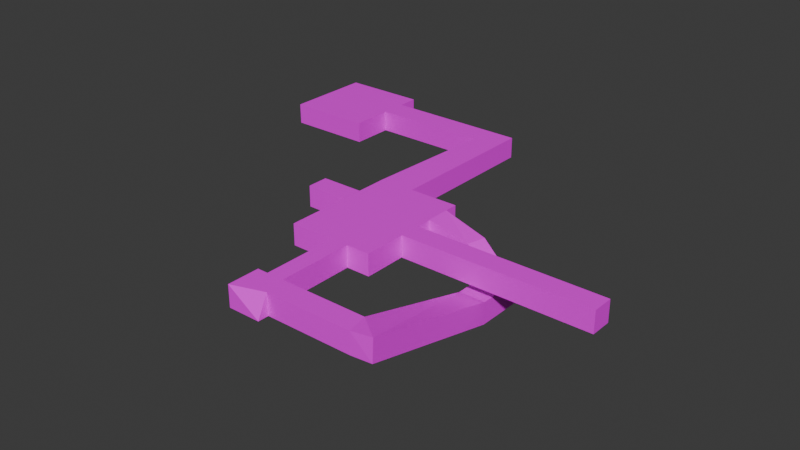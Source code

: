 # Source: location2.blend  (saved by Blender 4.0.36; exported with 4.5.12 LTS)
import bpy
from mathutils import Matrix  # noqa: F401  (used for matrix-valued properties, if any)

bpy.ops.wm.read_factory_settings(use_empty=True)
scene = bpy.context.scene
scene.name = 'Scene'

# ---- collections
col_collection = bpy.data.collections.new('Collection'); scene.collection.children.link(col_collection)

# ---- images (referenced by path relative to the original .blend; pixels are not part of the script)
import os
ASSET_DIR = os.environ.get("B2B_ASSET_DIR", "")  # directory of the original .blend (textures are referenced by path, not embedded)
HERE = os.path.dirname(os.path.abspath(__file__))  # packed textures are extracted next to this script under _unpacked/

def load_image(name, relpath, width, height, colorspace="sRGB"):
    """Load a texture the original file referenced (path relative to the .blend, or extracted next to this script)."""
    p = next((c for c in (os.path.join(HERE, relpath), os.path.join(ASSET_DIR, relpath)) if relpath and os.path.exists(c)), "")
    if p:
        img = bpy.data.images.load(p, check_existing=True)
        img.name = name
    else:  # same state as the original file: an image datablock whose file is absent (Cycles renders it pink)
        img = bpy.data.images.new(name, width, height)
        img.source = "FILE"
        img.filepath = "//" + (relpath or name)
    img.colorspace_settings.name = colorspace
    return img
img_black_stacked_stones_jpg = load_image('black-stacked-stones.jpg', 'black-stacked-stones.jpg', 1024, 1024, 'sRGB')

# ---- materials (node trees are filled in below, after node groups)
mat_material = bpy.data.materials.new('Material')
mat_material.alpha_threshold = 0.0
mat_material.use_transparent_shadow = False
mat_material.roughness = 0.5
mat_material.line_color = (0.0, 0.0, 0.0, 1.0)

# ---- material node trees
mat_material.use_nodes = True; mat_material.node_tree.nodes.clear()
_N = mat_material.node_tree.nodes; _L = mat_material.node_tree.links
n0 = _N.new('ShaderNodeOutputMaterial'); n0.name = 'Material Output'; n0.location = (300, 300)
n1 = _N.new('ShaderNodeBsdfPrincipled'); n1.name = 'Principled BSDF'; n1.location = (10, 300)
n1.inputs[3].default_value = 1.45
n2 = _N.new('ShaderNodeTexImage'); n2.name = 'Image Texture'; n2.location = (-280, 280)
n2.image = img_black_stacked_stones_jpg
_L.new(n1.outputs[0], n0.inputs[0])
_L.new(n2.outputs[0], n1.inputs[0])
n0.is_active_output = True

# ---- world
world_world = bpy.data.worlds.new('World'); scene.world = world_world
world_world.use_nodes = True; world_world.node_tree.nodes.clear()
_N = world_world.node_tree.nodes; _L = world_world.node_tree.links
n0 = _N.new('ShaderNodeOutputWorld'); n0.name = 'World Output'; n0.location = (300, 300)
n1 = _N.new('ShaderNodeBackground'); n1.name = 'Background'; n1.location = (10, 300)
n1.inputs[0].default_value = (0.05088, 0.05088, 0.05088, 1.0)
_L.new(n1.outputs[0], n0.inputs[0])
n0.is_active_output = True
world_world.color = (0.05088, 0.05088, 0.05088)
world_world.use_sun_shadow = False
world_world.sun_shadow_jitter_overblur = 0.0

# ---- meshes
me_cube = bpy.data.meshes.new('Cube')
me_cube.from_pydata([(-8.826, 1.0, 1.0), (-8.826, 1.0, -1.0), (-8.826, -1.0, 1.0), (-8.826, -1.0, -1.0), (8.826, 1.0, 1.0), (8.826, 1.0, -1.0), (8.826, -1.0, 1.0), (8.826, -1.0, -1.0), (-8.826, -5.0, 1.0), (-8.826, -5.0, -1.0), (-8.826, 6.0, 1.0), (-8.826, 6.0, -1.0), (-16.83, 3.0, 1.0), (-16.83, 3.0, -1.0), (-16.83, 1.0, 1.0), (-16.83, 1.0, -1.0), (-16.83, -5.0, 1.0), (-16.83, -5.0, -1.0), (-16.83, 6.0, 1.0), (-16.83, 6.0, -1.0), (-16.16, 6.0, 1.0), (-13.49, 6.0, 1.0), (-13.49, 6.0, -1.0), (-16.16, 6.0, -1.0), (-11.03, -5.0, -1.0), (-12.63, -5.0, -1.0), (-12.63, -5.0, 1.0), (-11.03, -5.0, 1.0), (-16.16, 21.0, 1.0), (-13.49, 21.0, 1.0), (-13.49, 21.0, -1.0), (-16.16, 21.0, -1.0), (-13.49, 18.5, 1.0), (-16.16, 18.5, 1.0), (-16.16, 18.53, -1.0), (-13.49, 18.53, -1.0), (-27.16, 21.0, 1.0), (-27.16, 21.0, -1.0), (-27.16, 18.5, 1.0), (-27.16, 18.53, -1.0), (-27.16, 14.5, 1.0), (-27.16, 14.53, -1.0), (-27.16, 23.0, 1.0), (-27.16, 23.0, -1.0), (-35.16, 14.5, 1.0), (-35.16, 14.53, -1.0), (-35.16, 23.0, 1.0), (-35.16, 23.0, -1.0), (-20.83, 3.0, 1.0), (-20.83, 3.0, -1.0), (-20.83, 1.0, 1.0), (-20.83, 1.0, -1.0), (-11.03, -12.0, -1.0), (-12.63, -12.0, -1.0), (-12.63, -12.0, 1.0), (-11.03, -12.0, 1.0), (-13.63, -12.0, -1.0), (-13.63, -12.0, 1.0), (-13.63, -15.0, -1.0), (-13.63, -15.0, 1.0), (-10.63, -15.0, -1.0), (-10.63, -15.0, 1.0), (-10.63, -14.0, -1.0), (-10.63, -14.0, 1.0), (-3.026, -12.0, -1.0), (-3.026, -12.0, 1.0), (-2.626, -14.0, -1.0), (-2.626, -14.0, 1.0), (-3.026, -12.0, -1.0), (-3.026, -12.0, 1.0), (-2.626, -14.0, -1.0), (-2.626, -14.0, 1.0), (-0.626, -12.0, 1.0), (-0.626, -12.0, -1.0), (-0.626, -14.0, -1.0), (-0.626, -14.0, 1.0), (-3.026, -1.0, -4.0), (-3.026, -1.0, -2.0), (-0.626, -1.0, -2.0), (-0.626, -1.0, -4.0), (-8.826, 4.75, -1.0), (-8.826, 4.75, 1.0), (-8.826, 2.5, -1.0), (-8.826, 2.5, 1.0), (-2.626, 4.398, -4.0), (-2.626, 4.398, -2.0), (-0.626, 4.398, -2.0), (-0.626, 4.398, -4.0), (-3.026, 2.699, -2.0), (-3.026, 2.699, -4.0), (-0.626, 2.699, -2.0), (-0.626, 2.699, -4.0), (-4.626, 4.398, -2.0), (-4.626, 4.398, 0.0), (-5.026, 2.699, 0.0), (-5.026, 2.699, -2.0), (-6.462, -5.302, -0.7102)], [], [(6, 2, 0, 4), (1, 0, 83, 82), (7, 6, 4, 5), (3, 9, 8, 2), (80, 81, 10, 11), (35, 30, 31, 34), (33, 28, 29, 32), (20, 33, 32, 21), (22, 35, 34, 23), (33, 38, 36, 28), (31, 37, 39, 34), (30, 29, 36, 37), (22, 21, 29, 30), (38, 33, 34, 39), (33, 20, 23, 34), (39, 41, 40, 38), (37, 36, 42, 43), (43, 42, 46, 47), (41, 45, 44, 40), (45, 47, 46, 44), (46, 42, 40, 44), (43, 47, 45, 41), (10, 21, 22, 11), (9, 24, 27, 8), (25, 17, 16, 26), (15, 13, 49, 51), (12, 14, 50, 48), (17, 15, 14, 16), (23, 20, 18, 19), (19, 18, 12, 13), (11, 19, 17, 9), (24, 52, 55, 27), (25, 26, 54, 53), (26, 27, 55, 54), (24, 25, 53, 52), (53, 54, 57, 56), (56, 57, 59, 58), (58, 59, 61, 60), (60, 61, 63, 62), (58, 60, 52, 56), (62, 63, 67, 66), (52, 64, 65, 55), (66, 67, 71, 70), (64, 68, 69, 65), (70, 71, 75, 74), (74, 75, 72, 73), (73, 72, 78, 79), (68, 76, 77, 69), (91, 90, 86, 87), (94, 95, 82, 83), (80, 92, 93, 81), (87, 86, 85, 84), (76, 89, 88, 77), (79, 78, 90, 91), (89, 95, 94, 88), (84, 85, 93, 92), (1, 5, 4, 0), (5, 1, 3, 7), (7, 3, 2, 6), (73, 79, 76, 68), (79, 91, 89, 76), (73, 68, 70, 74), (52, 62, 70, 68), (84, 89, 91, 87), (89, 84, 92, 95), (92, 80, 82, 95), (51, 50, 14, 15), (13, 12, 48, 49), (59, 57, 55, 61), (60, 62, 52), (61, 55, 63), (63, 55, 69, 71), (71, 69, 72, 75), (78, 72, 69, 77), (88, 90, 78, 77), (90, 88, 85, 86), (94, 93, 85, 88), (94, 83, 81, 93), (10, 8, 16, 18)])
_uv = me_cube.uv_layers.new(name='UVMap')
_uv.uv.foreach_set('vector', [0.2842, -2.8, 0.2842, 3.8, -0.2093, 3.8, -0.2093, -2.8, 0.7221, -0.2499, 0.7221, 0.5, 0.3509, 0.5, 0.3509, -0.2499, 8.132e-05, 0.9999, 8.126e-05, 8.123e-05, 0.66, 8.123e-05, 0.66, 0.9999, 0.3506, -0.2499, 0.3506, 1.25, -0.1443, 1.25, -0.1443, -0.2499, 6.422e-05, 0.9999, 6.427e-05, 6.429e-05, 0.4125, 6.427e-05, 0.4125, 0.9999, -3.353, -3.045, -3.353, -4.249, -2.495, -4.249, -2.495, -3.045, 0.5034, -0.7299, 0.5034, -1.345, 0.9363, -1.345, 0.9363, -0.7299, 0.5034, 2.345, 0.5034, -0.7299, 0.9363, -0.7299, 0.9363, 2.345, -3.353, 3.067, -3.353, -3.045, -2.495, -3.045, -2.495, 3.067, 0.5034, -0.7299, -1.282, -0.7299, -1.282, -1.345, 0.5034, -1.345, -2.495, -4.249, 1.046, -4.249, 1.046, -3.045, -2.495, -3.045, 0.2205, 4.278, -0.1869, 4.28, -0.1985, 0.06245, 0.2089, 0.05988, 0.2332, 8.907, -0.1742, 8.909, -0.1869, 4.28, 0.2205, 4.278, -0.1635, 4.644, -0.1428, 1.718, 0.2084, 1.724, 0.1876, 4.65, -0.1428, 1.718, -0.1557, -1.607, 0.1955, -1.61, 0.2084, 1.724, 0.2371, -9.342, 0.2135, -8.108, -0.1939, -8.116, -0.1703, -9.35, 0.2089, 0.05988, -0.1985, 0.06245, -0.2002, -0.5548, 0.2072, -0.5574, 0.2072, -0.5574, -0.2002, -0.5548, -0.207, -3.024, 0.2004, -3.026, 0.2135, -8.108, 0.1932, -5.639, -0.2142, -5.647, -0.1939, -8.116, 0.1932, -5.639, 0.2004, -3.026, -0.207, -3.024, -0.2142, -5.647, 2.236, 0.746, 0.9372, 0.746, 0.9372, -1.345, 2.236, -1.345, 1.049, 1.119, 3.624, 1.119, 3.624, 5.249, 1.049, 5.249, -0.1702, 10.35, -0.1742, 8.909, 0.2332, 8.907, 0.2371, 10.35, 0.9356, -3.15, 0.9356, -2.366, 0.4657, -2.366, 0.4657, -3.15, -0.7065, -1.972, -0.7065, -4.331, 0.03504, -4.331, 0.03504, -1.972, -0.2969, -0.8998, 0.627, -0.8998, 0.627, 1.9, -0.2969, 1.9, -0.2474, -0.7499, 0.5775, -0.7499, 0.5775, 1.75, -0.2474, 1.75, -0.7065, -4.331, -0.7065, -7.702, 0.03504, -7.702, 0.03504, -4.331, 0.1955, -1.61, -0.1557, -1.607, -0.1563, -1.785, 0.1948, -1.788, 0.1948, -1.788, -0.1563, -1.785, -0.1594, -2.583, 0.1917, -2.586, 1.049, -4.249, 3.624, -4.249, 3.624, 1.116, 1.049, 1.116, 0.9356, -2.366, 0.9356, 0.1255, 0.4657, 0.1255, 0.4657, -2.366, -0.7065, -1.972, 0.03504, -1.972, 0.03504, 1.961, -0.7065, 1.961, 1.976, -1.949, 2.278, -1.949, 2.278, 0.05591, 1.976, 0.05591, 3.627, -4.249, 4.142, -4.249, 4.142, -0.8345, 3.627, -0.8345, -0.7065, 1.961, 0.03504, 1.961, 0.03504, 2.522, -0.7065, 2.522, -0.7065, 2.522, 0.03504, 2.522, 0.03504, 4.208, -0.7065, 4.208, -0.7065, 4.208, 0.03504, 4.208, 0.03504, 5.893, -0.7065, 5.893, -0.7065, 5.893, 0.03504, 5.893, 0.03504, 6.455, -0.7065, 6.455, 0.4493, -1.95, 0.4493, -0.8191, -0.2969, -0.9699, -0.2969, -1.95, -0.7065, 6.455, 0.03504, 6.455, 0.03504, 10.95, -0.7065, 10.95, 0.9356, 0.1255, 0.9356, 2.973, 0.4657, 2.973, 0.4657, 0.1255, 0.0, 0.0, 0.0, 0.0, 0.0, 0.0, 0.0, 0.0, 0.0, 0.0, 0.0, 0.0, 0.0, 0.0, 0.0, 0.0, 0.7776, -8.826, 0.03601, -8.826, 0.03601, -9.95, 0.7776, -9.95, 0.3402, 5.166, -0.3228, 5.35, -0.4441, 4.345, 0.2189, 4.161, 0.2189, 4.161, -0.4441, 4.345, -0.1167, -1.455, 0.5462, -1.639, -0.005163, 4.15, -0.71, 0.2337, -0.2401, 0.2337, 0.4647, 4.15, 0.3219, -3.497, -0.341, -3.313, -0.4441, -4.166, 0.2189, -4.35, 0.2298, -1.795, -0.2401, -1.795, -0.005164, -3.15, 0.4647, -3.15, 0.6972, -2.118, 0.2861, 0.71, -0.5087, 0.1287, -0.09757, -2.7, 0.3136, 3.7, -0.4812, 3.118, -0.09757, 1.914, 0.6972, 2.496, -0.71, 0.2337, -0.71, -1.083, -0.2401, -1.083, -0.2401, 0.2337, 0.5462, -1.639, -0.1167, -1.455, -0.341, -3.313, 0.3219, -3.497, -0.71, -1.083, -0.2401, -1.795, 0.2298, -1.795, -0.2401, -1.083, 0.6972, 2.496, -0.09757, 1.914, -0.5087, 0.1287, 0.2861, 0.71, -0.2078, 3.78, -0.2078, -2.78, 0.2827, -2.78, 0.2827, 3.78, 0.2206, -1.95, 0.2206, 2.95, -0.1458, 2.95, -0.1458, -1.95, 0.3063, -3.095, 0.3063, 4.095, -0.2314, 4.095, -0.2314, -3.095, -0.9315, 3.15, -0.9315, -0.3283, -0.4483, -0.3283, -0.4483, 3.15, -0.9315, -0.3283, -0.9315, -1.457, -0.4483, -1.457, -0.4483, -0.3283, -0.2969, 2.95, -0.2969, 2.045, 0.2006, 2.196, 0.2006, 2.95, -0.2969, -0.9699, 0.2006, -0.8191, 0.2006, 2.196, -0.2969, 2.045, -0.5288, -1.975, -0.4483, -1.457, -0.9315, -1.457, -0.9315, -1.975, -0.4483, -1.457, -0.5288, -1.975, 0.03925, -2.034, 0.1198, -1.516, 0.03925, -2.034, 0.908, -2.15, 0.9111, -1.463, 0.1198, -1.516, -0.7065, -9.95, 0.03504, -9.95, 0.03504, -7.702, -0.7065, -7.702, 0.1917, -2.586, -0.1594, -2.583, -0.1635, -3.647, 0.1876, -3.65, 1.029, 1.203, 1.029, 2.062, 0.5375, 2.062, 0.4619, 1.203, 0.4493, -0.8191, 0.2006, -0.8191, -0.2969, -0.9699, 0.0, 0.0, 0.0, 0.0, 0.0, 0.0, 0.3849, -1.949, 0.4605, -1.376, -1.052, -1.376, -1.128, -1.949, -1.128, -1.949, -1.052, -1.376, -1.506, -1.376, -1.506, -1.949, -1.506, 1.89, -1.506, -1.376, -1.052, -1.376, -1.052, 1.89, -1.052, 2.949, -1.506, 2.949, -1.506, 1.89, -1.052, 1.89, 0.9203, 0.6422, 0.9169, -0.08985, 1.259, 0.02858, 1.262, 0.6386, 0.952, -0.951, 1.295, -0.8326, 1.259, 0.02858, 0.9169, -0.08985, 0.952, -0.951, 0.912, -2.15, 1.365, -2.15, 1.295, -0.8326, 1.974, -1.949, 1.974, 1.202, 0.4619, 1.202, 0.4619, -1.949])
me_cube.materials.append(mat_material)
me_cube.use_mirror_vertex_groups = False
me_cube.update()

# ---- objects
ob_cube = bpy.data.objects.new('Cube', me_cube)

# ---- transforms, parenting, visibility, modifiers, constraints
ob_cube.location = (0.0, 0.0, 0.0)
ob_cube.lock_rotations_4d = False
ob_cube.empty_display_type = 'ARROWS'
ob_cube.lineart.crease_threshold = 0.0
_m = ob_cube.modifiers.new('Decimate', 'DECIMATE')
_m.ratio = 0.9048

# ---- collection membership
col_collection.objects.link(ob_cube)

# ---- scene / render settings (as saved in the file)
scene.frame_start = 1; scene.frame_end = 250; scene.frame_set(1)
scene.render.engine = 'BLENDER_EEVEE_NEXT'
scene.cycles.sampling_pattern = 'TABULATED_SOBOL'
bpy.context.view_layer.update()

# ---- added for rendering (the .blend has no active camera and no usable light): camera, sun
cam_auto = bpy.data.cameras.new('AutoCamera')
cam_auto.lens = 50.0
cam_auto.sensor_width = 36.0
cam_auto.clip_end = 1000.0
ob_auto_camera = bpy.data.objects.new('AutoCamera', cam_auto)
scene.collection.objects.link(ob_auto_camera)
ob_auto_camera.location = (40.8413, -60.8095, 41.7217)
ob_auto_camera.rotation_euler = (1.09748, -7.21219e-08, 0.694738)
scene.camera = ob_auto_camera
light_auto_sun = bpy.data.lights.new('AutoSun', 'SUN')
light_auto_sun.energy = 3.0
light_auto_sun.angle = 0.0523599
ob_auto_sun = bpy.data.objects.new('AutoSun', light_auto_sun)
scene.collection.objects.link(ob_auto_sun)
ob_auto_sun.rotation_euler = (0.872665, 0.174533, 0.523599)
bpy.context.view_layer.update()
